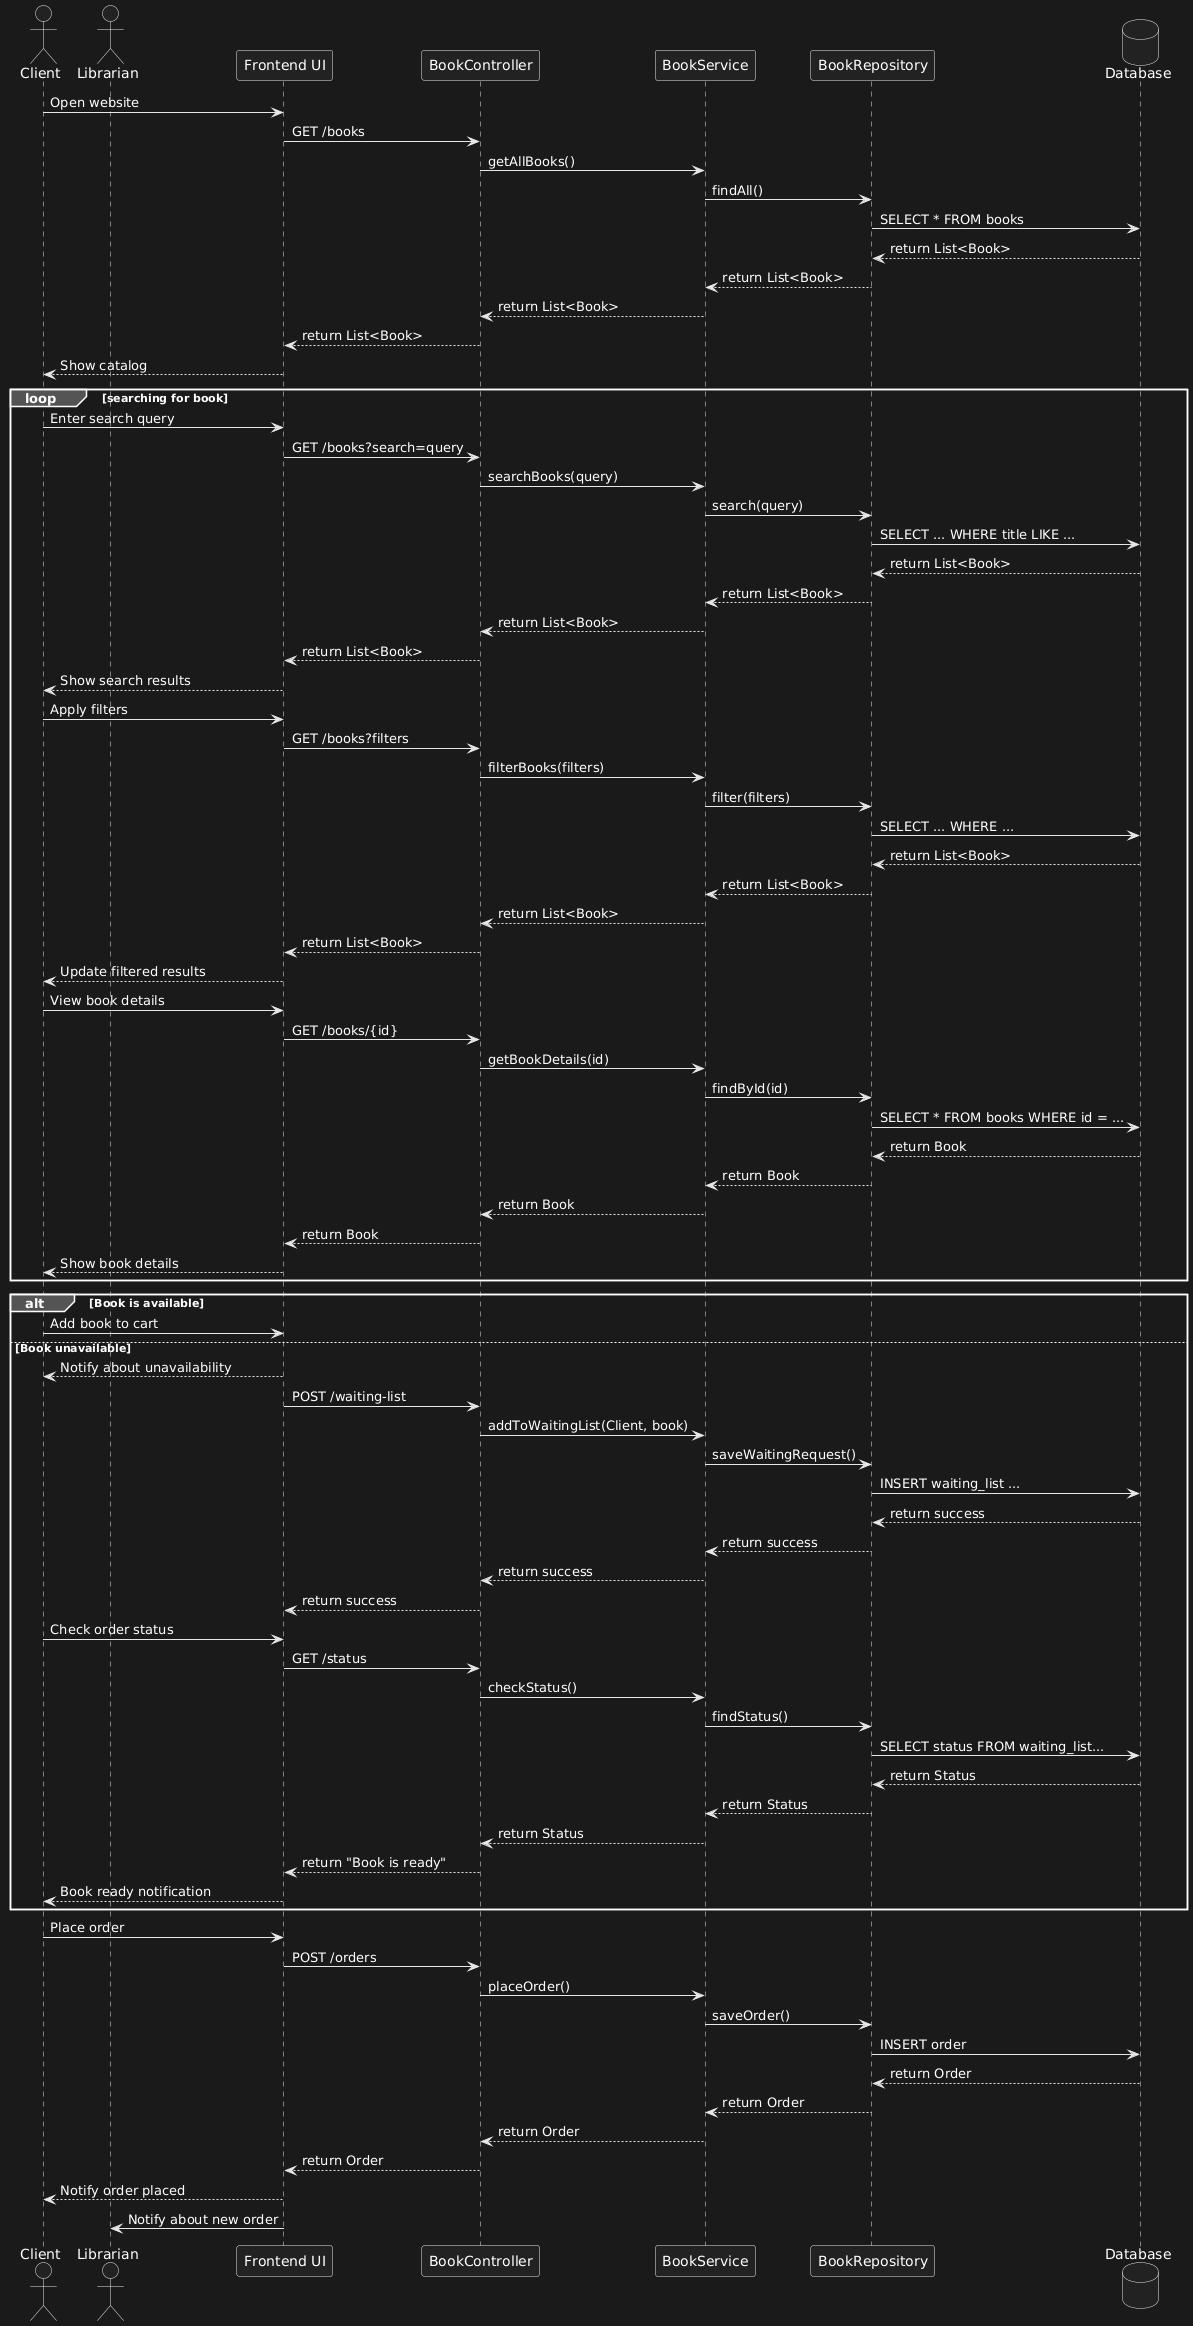

The diagram above was rendered by PlantUML. Its source (embedded in the PNG):
@startuml
actor Client
actor Librarian

participant "Frontend UI" as UI
participant "BookController" as Controller
participant "BookService" as Service
participant "BookRepository" as Repository
database "Database" as DB


Client -> UI: Open website
UI -> Controller: GET /books
Controller -> Service: getAllBooks()
Service -> Repository: findAll()
Repository -> DB: SELECT * FROM books
DB --> Repository: return List<Book>
Repository --> Service: return List<Book>
Service --> Controller: return List<Book>
Controller --> UI: return List<Book>
UI --> Client: Show catalog

loop searching for book
    Client -> UI: Enter search query
    UI -> Controller: GET /books?search=query
    Controller -> Service: searchBooks(query)
    Service -> Repository: search(query)
    Repository -> DB: SELECT ... WHERE title LIKE ...
    DB --> Repository: return List<Book>
    Repository --> Service: return List<Book>
    Service --> Controller: return List<Book>
    Controller --> UI: return List<Book>
    UI --> Client: Show search results

    Client -> UI: Apply filters
    UI -> Controller: GET /books?filters
    Controller -> Service: filterBooks(filters)
    Service -> Repository: filter(filters)
    Repository -> DB: SELECT ... WHERE ...
    DB --> Repository: return List<Book>
    Repository --> Service: return List<Book>
    Service --> Controller: return List<Book>
    Controller --> UI: return List<Book>
    UI --> Client: Update filtered results

    Client -> UI: View book details
    UI -> Controller: GET /books/{id}
    Controller -> Service: getBookDetails(id)
    Service -> Repository: findById(id)
    Repository -> DB: SELECT * FROM books WHERE id = ...
    DB --> Repository: return Book
    Repository --> Service: return Book
    Service --> Controller: return Book
    Controller --> UI: return Book
    UI --> Client: Show book details
end

alt Book is available
    Client -> UI: Add book to cart
else Book unavailable
    UI --> Client: Notify about unavailability
    UI -> Controller: POST /waiting-list
    Controller -> Service: addToWaitingList(Client, book)
    Service -> Repository: saveWaitingRequest()
    Repository -> DB: INSERT waiting_list ...
    DB --> Repository: return success
    Repository --> Service: return success
    Service --> Controller: return success
    Controller --> UI: return success

    Client -> UI: Check order status
    UI -> Controller: GET /status
    Controller -> Service: checkStatus()
    Service -> Repository: findStatus()
    Repository -> DB: SELECT status FROM waiting_list...
    DB --> Repository: return Status
    Repository --> Service: return Status
    Service --> Controller: return Status
    Controller --> UI: return "Book is ready"
    UI --> Client: Book ready notification
end

Client -> UI: Place order
UI -> Controller: POST /orders
Controller -> Service: placeOrder()
Service -> Repository: saveOrder()
Repository -> DB: INSERT order
DB --> Repository: return Order
Repository --> Service: return Order
Service --> Controller: return Order
Controller --> UI: return Order
UI --> Client: Notify order placed

UI -> Librarian: Notify about new order
@enduml